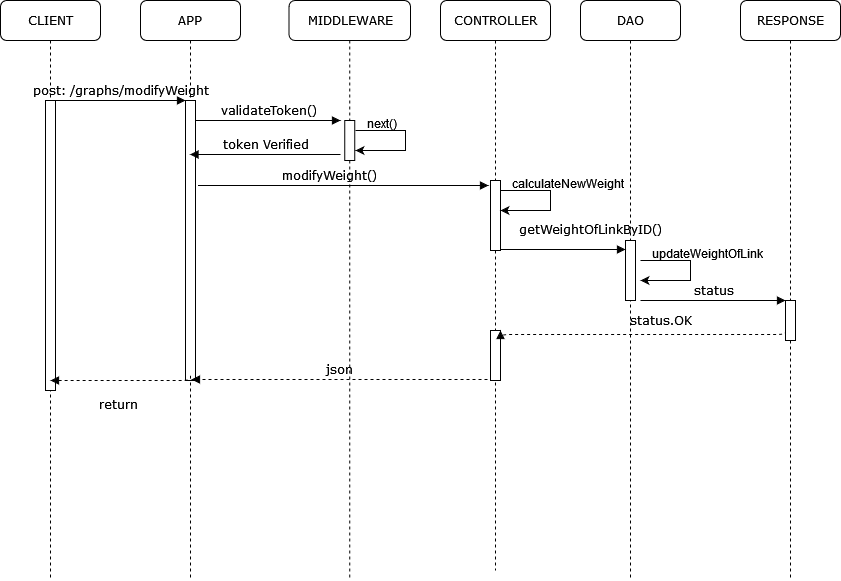

The diagram above was exported from draw.io. Its source (the exported page's mxGraphModel, read from the mxfile embedded in the PNG):
<mxGraphModel dx="1131" dy="762" grid="1" gridSize="10" guides="1" tooltips="1" connect="1" arrows="1" fold="1" page="1" pageScale="1" pageWidth="1100" pageHeight="850" background="none" math="0" shadow="0">
  <root>
    <mxCell id="QFN88z7sjw3Vn_b4d_lb-0" />
    <mxCell id="QFN88z7sjw3Vn_b4d_lb-1" parent="QFN88z7sjw3Vn_b4d_lb-0" />
    <mxCell id="QFN88z7sjw3Vn_b4d_lb-2" value="APP" style="shape=umlLifeline;perimeter=lifelinePerimeter;whiteSpace=wrap;html=1;container=1;collapsible=0;recursiveResize=0;outlineConnect=0;rounded=1;shadow=0;comic=0;labelBackgroundColor=none;strokeWidth=1;fontFamily=Verdana;fontSize=12;align=center;" vertex="1" parent="QFN88z7sjw3Vn_b4d_lb-1">
      <mxGeometry x="240" y="80" width="100" height="580" as="geometry" />
    </mxCell>
    <mxCell id="QFN88z7sjw3Vn_b4d_lb-3" value="" style="html=1;points=[];perimeter=orthogonalPerimeter;rounded=0;shadow=0;comic=0;labelBackgroundColor=none;strokeWidth=1;fontFamily=Verdana;fontSize=12;align=center;" vertex="1" parent="QFN88z7sjw3Vn_b4d_lb-2">
      <mxGeometry x="45" y="100" width="10" height="280" as="geometry" />
    </mxCell>
    <mxCell id="QFN88z7sjw3Vn_b4d_lb-5" value="MIDDLEWARE" style="shape=umlLifeline;perimeter=lifelinePerimeter;whiteSpace=wrap;html=1;container=1;collapsible=0;recursiveResize=0;outlineConnect=0;rounded=1;shadow=0;comic=0;labelBackgroundColor=none;strokeWidth=1;fontFamily=Verdana;fontSize=12;align=center;" vertex="1" parent="QFN88z7sjw3Vn_b4d_lb-1">
      <mxGeometry x="388.5" y="80" width="121.5" height="580" as="geometry" />
    </mxCell>
    <mxCell id="QFN88z7sjw3Vn_b4d_lb-6" value="" style="html=1;points=[];perimeter=orthogonalPerimeter;rounded=0;shadow=0;comic=0;labelBackgroundColor=none;strokeWidth=1;fontFamily=Verdana;fontSize=12;align=center;" vertex="1" parent="QFN88z7sjw3Vn_b4d_lb-5">
      <mxGeometry x="55.75" y="120" width="10" height="40" as="geometry" />
    </mxCell>
    <mxCell id="QFN88z7sjw3Vn_b4d_lb-7" value="modifyWeight()" style="html=1;verticalAlign=bottom;endArrow=block;labelBackgroundColor=none;fontFamily=Verdana;fontSize=12;edgeStyle=elbowEdgeStyle;elbow=vertical;" edge="1" parent="QFN88z7sjw3Vn_b4d_lb-5">
      <mxGeometry x="-0.1015" relative="1" as="geometry">
        <mxPoint x="-91" y="185" as="sourcePoint" />
        <mxPoint x="199.5" y="185" as="targetPoint" />
        <mxPoint as="offset" />
      </mxGeometry>
    </mxCell>
    <mxCell id="QFN88z7sjw3Vn_b4d_lb-22" value="json" style="html=1;verticalAlign=bottom;endArrow=block;labelBackgroundColor=none;fontFamily=Verdana;fontSize=12;edgeStyle=elbowEdgeStyle;elbow=vertical;dashed=1;" edge="1" parent="QFN88z7sjw3Vn_b4d_lb-5">
      <mxGeometry relative="1" as="geometry">
        <mxPoint x="198.5" y="379" as="sourcePoint" />
        <mxPoint x="-97.5" y="379" as="targetPoint" />
        <Array as="points">
          <mxPoint x="118.5" y="379" />
          <mxPoint x="201" y="513" />
        </Array>
      </mxGeometry>
    </mxCell>
    <mxCell id="QFN88z7sjw3Vn_b4d_lb-8" value="CONTROLLER" style="shape=umlLifeline;perimeter=lifelinePerimeter;whiteSpace=wrap;html=1;container=1;collapsible=0;recursiveResize=0;outlineConnect=0;rounded=1;shadow=0;comic=0;labelBackgroundColor=none;strokeWidth=1;fontFamily=Verdana;fontSize=12;align=center;" vertex="1" parent="QFN88z7sjw3Vn_b4d_lb-1">
      <mxGeometry x="540" y="80" width="110" height="570" as="geometry" />
    </mxCell>
    <mxCell id="QFN88z7sjw3Vn_b4d_lb-9" value="" style="html=1;points=[];perimeter=orthogonalPerimeter;rounded=0;shadow=0;comic=0;labelBackgroundColor=none;strokeWidth=1;fontFamily=Verdana;fontSize=12;align=center;" vertex="1" parent="QFN88z7sjw3Vn_b4d_lb-8">
      <mxGeometry x="50" y="330" width="10" height="50" as="geometry" />
    </mxCell>
    <mxCell id="QFN88z7sjw3Vn_b4d_lb-10" value="DAO" style="shape=umlLifeline;perimeter=lifelinePerimeter;whiteSpace=wrap;html=1;container=1;collapsible=0;recursiveResize=0;outlineConnect=0;rounded=1;shadow=0;comic=0;labelBackgroundColor=none;strokeWidth=1;fontFamily=Verdana;fontSize=12;align=center;" vertex="1" parent="QFN88z7sjw3Vn_b4d_lb-1">
      <mxGeometry x="680" y="80" width="100" height="580" as="geometry" />
    </mxCell>
    <mxCell id="2d4UNJq1_HVuMtqgzR9N-4" value="" style="html=1;points=[];perimeter=orthogonalPerimeter;rounded=0;shadow=0;comic=0;labelBackgroundColor=none;strokeWidth=1;fontFamily=Verdana;fontSize=12;align=center;" vertex="1" parent="QFN88z7sjw3Vn_b4d_lb-10">
      <mxGeometry x="45" y="240" width="10" height="60" as="geometry" />
    </mxCell>
    <mxCell id="2d4UNJq1_HVuMtqgzR9N-5" value="getWeightOfLinkByID()" style="html=1;verticalAlign=bottom;endArrow=block;labelBackgroundColor=none;fontFamily=Verdana;fontSize=12;edgeStyle=elbowEdgeStyle;elbow=vertical;" edge="1" parent="QFN88z7sjw3Vn_b4d_lb-10">
      <mxGeometry x="0.44" y="10" relative="1" as="geometry">
        <mxPoint x="-80" y="249" as="sourcePoint" />
        <mxPoint x="45" y="249" as="targetPoint" />
        <mxPoint as="offset" />
      </mxGeometry>
    </mxCell>
    <mxCell id="QFN88z7sjw3Vn_b4d_lb-12" value="RESPONSE" style="shape=umlLifeline;perimeter=lifelinePerimeter;whiteSpace=wrap;html=1;container=1;collapsible=0;recursiveResize=0;outlineConnect=0;rounded=1;shadow=0;comic=0;labelBackgroundColor=none;strokeWidth=1;fontFamily=Verdana;fontSize=12;align=center;" vertex="1" parent="QFN88z7sjw3Vn_b4d_lb-1">
      <mxGeometry x="840" y="80" width="100" height="580" as="geometry" />
    </mxCell>
    <mxCell id="QFN88z7sjw3Vn_b4d_lb-13" value="" style="html=1;points=[];perimeter=orthogonalPerimeter;rounded=0;shadow=0;comic=0;labelBackgroundColor=none;strokeWidth=1;fontFamily=Verdana;fontSize=12;align=center;" vertex="1" parent="QFN88z7sjw3Vn_b4d_lb-12">
      <mxGeometry x="45" y="300" width="10" height="40" as="geometry" />
    </mxCell>
    <mxCell id="2d4UNJq1_HVuMtqgzR9N-8" value="status" style="html=1;verticalAlign=bottom;endArrow=block;labelBackgroundColor=none;fontFamily=Verdana;fontSize=12;edgeStyle=elbowEdgeStyle;elbow=vertical;" edge="1" parent="QFN88z7sjw3Vn_b4d_lb-12">
      <mxGeometry relative="1" as="geometry">
        <mxPoint x="-100" y="300" as="sourcePoint" />
        <mxPoint x="45" y="300" as="targetPoint" />
        <mxPoint as="offset" />
      </mxGeometry>
    </mxCell>
    <mxCell id="QFN88z7sjw3Vn_b4d_lb-15" value="CLIENT" style="shape=umlLifeline;perimeter=lifelinePerimeter;whiteSpace=wrap;html=1;container=1;collapsible=0;recursiveResize=0;outlineConnect=0;rounded=1;shadow=0;comic=0;labelBackgroundColor=none;strokeWidth=1;fontFamily=Verdana;fontSize=12;align=center;" vertex="1" parent="QFN88z7sjw3Vn_b4d_lb-1">
      <mxGeometry x="100" y="80" width="100" height="580" as="geometry" />
    </mxCell>
    <mxCell id="QFN88z7sjw3Vn_b4d_lb-16" value="" style="html=1;points=[];perimeter=orthogonalPerimeter;rounded=0;shadow=0;comic=0;labelBackgroundColor=none;strokeWidth=1;fontFamily=Verdana;fontSize=12;align=center;" vertex="1" parent="QFN88z7sjw3Vn_b4d_lb-15">
      <mxGeometry x="45" y="100" width="10" height="290" as="geometry" />
    </mxCell>
    <mxCell id="QFN88z7sjw3Vn_b4d_lb-17" value="post: /graphs/modifyWeight" style="html=1;verticalAlign=bottom;endArrow=block;entryX=0;entryY=0;labelBackgroundColor=none;fontFamily=Verdana;fontSize=12;edgeStyle=elbowEdgeStyle;elbow=vertical;" edge="1" parent="QFN88z7sjw3Vn_b4d_lb-1" source="QFN88z7sjw3Vn_b4d_lb-16" target="QFN88z7sjw3Vn_b4d_lb-3">
      <mxGeometry relative="1" as="geometry">
        <mxPoint x="220" y="190" as="sourcePoint" />
      </mxGeometry>
    </mxCell>
    <mxCell id="QFN88z7sjw3Vn_b4d_lb-18" value="validateToken()" style="html=1;verticalAlign=bottom;endArrow=block;labelBackgroundColor=none;fontFamily=Verdana;fontSize=12;edgeStyle=elbowEdgeStyle;elbow=vertical;" edge="1" parent="QFN88z7sjw3Vn_b4d_lb-1" source="QFN88z7sjw3Vn_b4d_lb-3">
      <mxGeometry relative="1" as="geometry">
        <mxPoint x="370" y="200" as="sourcePoint" />
        <mxPoint x="440" y="200" as="targetPoint" />
      </mxGeometry>
    </mxCell>
    <mxCell id="QFN88z7sjw3Vn_b4d_lb-19" value="" style="html=1;points=[];perimeter=orthogonalPerimeter;rounded=0;shadow=0;comic=0;labelBackgroundColor=none;strokeWidth=1;fontFamily=Verdana;fontSize=12;align=center;" vertex="1" parent="QFN88z7sjw3Vn_b4d_lb-1">
      <mxGeometry x="590" y="260" width="10" height="70" as="geometry" />
    </mxCell>
    <mxCell id="QFN88z7sjw3Vn_b4d_lb-21" value="status.OK" style="html=1;verticalAlign=bottom;endArrow=block;labelBackgroundColor=none;fontFamily=Verdana;fontSize=12;edgeStyle=elbowEdgeStyle;elbow=vertical;dashed=1;" edge="1" parent="QFN88z7sjw3Vn_b4d_lb-1">
      <mxGeometry x="-0.1195" y="-4" relative="1" as="geometry">
        <mxPoint x="885" y="410" as="sourcePoint" />
        <mxPoint x="600" y="410" as="targetPoint" />
        <Array as="points">
          <mxPoint x="885" y="414" />
        </Array>
        <mxPoint as="offset" />
      </mxGeometry>
    </mxCell>
    <mxCell id="2d4UNJq1_HVuMtqgzR9N-1" value="" style="endArrow=classic;html=1;rounded=0;" edge="1" parent="QFN88z7sjw3Vn_b4d_lb-1">
      <mxGeometry width="50" height="50" relative="1" as="geometry">
        <mxPoint x="600" y="270" as="sourcePoint" />
        <mxPoint x="600" y="290" as="targetPoint" />
        <Array as="points">
          <mxPoint x="650" y="270" />
          <mxPoint x="650" y="290" />
        </Array>
      </mxGeometry>
    </mxCell>
    <mxCell id="2d4UNJq1_HVuMtqgzR9N-3" value="calculateNewWeight" style="text;whiteSpace=wrap;html=1;" vertex="1" parent="QFN88z7sjw3Vn_b4d_lb-1">
      <mxGeometry x="610" y="250" width="120" height="30" as="geometry" />
    </mxCell>
    <mxCell id="2d4UNJq1_HVuMtqgzR9N-6" value="" style="endArrow=classic;html=1;rounded=0;" edge="1" parent="QFN88z7sjw3Vn_b4d_lb-1">
      <mxGeometry width="50" height="50" relative="1" as="geometry">
        <mxPoint x="740" y="340" as="sourcePoint" />
        <mxPoint x="740" y="360" as="targetPoint" />
        <Array as="points">
          <mxPoint x="790" y="340" />
          <mxPoint x="790" y="360" />
        </Array>
      </mxGeometry>
    </mxCell>
    <mxCell id="2d4UNJq1_HVuMtqgzR9N-7" value="updateWeightOfLink" style="text;whiteSpace=wrap;html=1;" vertex="1" parent="QFN88z7sjw3Vn_b4d_lb-1">
      <mxGeometry x="750" y="320" width="120" height="30" as="geometry" />
    </mxCell>
    <mxCell id="QFN88z7sjw3Vn_b4d_lb-4" value="return" style="html=1;verticalAlign=bottom;endArrow=block;labelBackgroundColor=none;fontFamily=Verdana;fontSize=12;edgeStyle=elbowEdgeStyle;elbow=vertical;dashed=1;exitX=0.5;exitY=0.983;exitDx=0;exitDy=0;exitPerimeter=0;" edge="1" parent="QFN88z7sjw3Vn_b4d_lb-1" source="QFN88z7sjw3Vn_b4d_lb-3">
      <mxGeometry x="0.0628" y="34" relative="1" as="geometry">
        <mxPoint x="280" y="406" as="sourcePoint" />
        <mxPoint x="150" y="460" as="targetPoint" />
        <Array as="points">
          <mxPoint x="220" y="460" />
          <mxPoint x="230" y="440" />
          <mxPoint x="210" y="406" />
          <mxPoint x="280" y="410" />
        </Array>
        <mxPoint as="offset" />
      </mxGeometry>
    </mxCell>
    <mxCell id="TtAZGhRQyQ249OdRtbC8-0" value="" style="endArrow=classic;html=1;rounded=0;" edge="1" parent="QFN88z7sjw3Vn_b4d_lb-1">
      <mxGeometry width="50" height="50" relative="1" as="geometry">
        <mxPoint x="455" y="210" as="sourcePoint" />
        <mxPoint x="455" y="230" as="targetPoint" />
        <Array as="points">
          <mxPoint x="505" y="210" />
          <mxPoint x="505" y="230" />
        </Array>
      </mxGeometry>
    </mxCell>
    <mxCell id="TtAZGhRQyQ249OdRtbC8-1" value="next()" style="text;whiteSpace=wrap;html=1;" vertex="1" parent="QFN88z7sjw3Vn_b4d_lb-1">
      <mxGeometry x="465" y="190" width="120" height="30" as="geometry" />
    </mxCell>
    <mxCell id="aqEg39Ax5K1V_i57pAVb-0" value="token Verified" style="html=1;verticalAlign=bottom;endArrow=block;labelBackgroundColor=none;fontFamily=Verdana;fontSize=12;edgeStyle=elbowEdgeStyle;elbow=vertical;" edge="1" parent="QFN88z7sjw3Vn_b4d_lb-1">
      <mxGeometry relative="1" as="geometry">
        <mxPoint x="440" y="234" as="sourcePoint" />
        <mxPoint x="289.5" y="234" as="targetPoint" />
      </mxGeometry>
    </mxCell>
  </root>
</mxGraphModel>